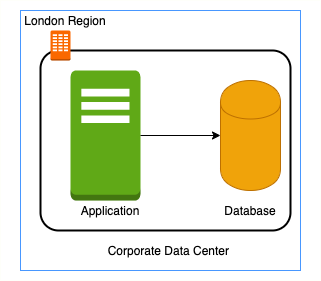

The diagram above was exported from draw.io. Its source (the exported page's mxGraphModel, read from the mxfile embedded in the PNG):
<mxGraphModel dx="1055" dy="808" grid="1" gridSize="10" guides="1" tooltips="1" connect="1" arrows="1" fold="1" page="1" pageScale="1" pageWidth="1654" pageHeight="1169" math="0" shadow="0">
  <root>
    <mxCell id="0" />
    <mxCell id="1" parent="0" />
    <mxCell id="EQ0tf8KdS_J8WcKpvu_q-1" value="" style="rounded=0;whiteSpace=wrap;html=1;strokeColor=#FEFFFA;" parent="1" vertex="1">
      <mxGeometry x="440" y="280" width="320" height="280" as="geometry" />
    </mxCell>
    <mxCell id="9zoq24ZybqTwHp-O39qH-1" value="" style="rounded=0;whiteSpace=wrap;html=1;strokeColor=#4797FF;" parent="1" vertex="1">
      <mxGeometry x="460" y="290" width="280" height="260" as="geometry" />
    </mxCell>
    <mxCell id="dw6nqkBZ1YS4ut-iXJ5j-1" value="" style="rounded=1;arcSize=10;dashed=0;fillColor=none;gradientColor=none;strokeWidth=2;" parent="1" vertex="1">
      <mxGeometry x="480" y="330" width="250" height="180" as="geometry" />
    </mxCell>
    <mxCell id="dw6nqkBZ1YS4ut-iXJ5j-2" value="" style="dashed=0;html=1;shape=mxgraph.aws3.corporate_data_center;fillColor=#fa6800;dashed=0;strokeColor=#C73500;fontColor=#ffffff;" parent="1" vertex="1">
      <mxGeometry x="490" y="310" width="20" height="30" as="geometry" />
    </mxCell>
    <mxCell id="dw6nqkBZ1YS4ut-iXJ5j-3" value="Corporate Data Center&amp;nbsp;" style="text;html=1;strokeColor=none;fillColor=none;align=center;verticalAlign=middle;whiteSpace=wrap;rounded=0;" parent="1" vertex="1">
      <mxGeometry x="540" y="520" width="140" height="20" as="geometry" />
    </mxCell>
    <mxCell id="vsB1HZK2Zvwkjb_4ZLcP-2" value="" style="edgeStyle=orthogonalEdgeStyle;rounded=0;orthogonalLoop=1;jettySize=auto;html=1;" edge="1" parent="1" source="dw6nqkBZ1YS4ut-iXJ5j-4" target="vsB1HZK2Zvwkjb_4ZLcP-1">
      <mxGeometry relative="1" as="geometry" />
    </mxCell>
    <mxCell id="dw6nqkBZ1YS4ut-iXJ5j-4" value="" style="outlineConnect=0;dashed=0;verticalLabelPosition=bottom;verticalAlign=top;align=center;html=1;shape=mxgraph.aws3.traditional_server;fillColor=#60a917;strokeColor=#2D7600;fontColor=#ffffff;" parent="1" vertex="1">
      <mxGeometry x="510" y="350" width="70" height="130" as="geometry" />
    </mxCell>
    <mxCell id="dw6nqkBZ1YS4ut-iXJ5j-6" value="Application" style="text;html=1;strokeColor=none;fillColor=none;align=center;verticalAlign=middle;whiteSpace=wrap;rounded=0;" parent="1" vertex="1">
      <mxGeometry x="530" y="480" width="40" height="20" as="geometry" />
    </mxCell>
    <mxCell id="9zoq24ZybqTwHp-O39qH-2" value="London Region" style="text;html=1;strokeColor=none;fillColor=none;align=center;verticalAlign=middle;whiteSpace=wrap;rounded=0;" parent="1" vertex="1">
      <mxGeometry x="460" y="290" width="90" height="20" as="geometry" />
    </mxCell>
    <mxCell id="vsB1HZK2Zvwkjb_4ZLcP-1" value="" style="shape=cylinder;whiteSpace=wrap;html=1;boundedLbl=1;backgroundOutline=1;strokeColor=#BD7000;fillColor=#f0a30a;fontColor=#ffffff;" vertex="1" parent="1">
      <mxGeometry x="660" y="360" width="60" height="110" as="geometry" />
    </mxCell>
    <mxCell id="vsB1HZK2Zvwkjb_4ZLcP-3" value="Database" style="text;html=1;strokeColor=none;fillColor=none;align=center;verticalAlign=middle;whiteSpace=wrap;rounded=0;" vertex="1" parent="1">
      <mxGeometry x="670" y="480" width="40" height="20" as="geometry" />
    </mxCell>
  </root>
</mxGraphModel>